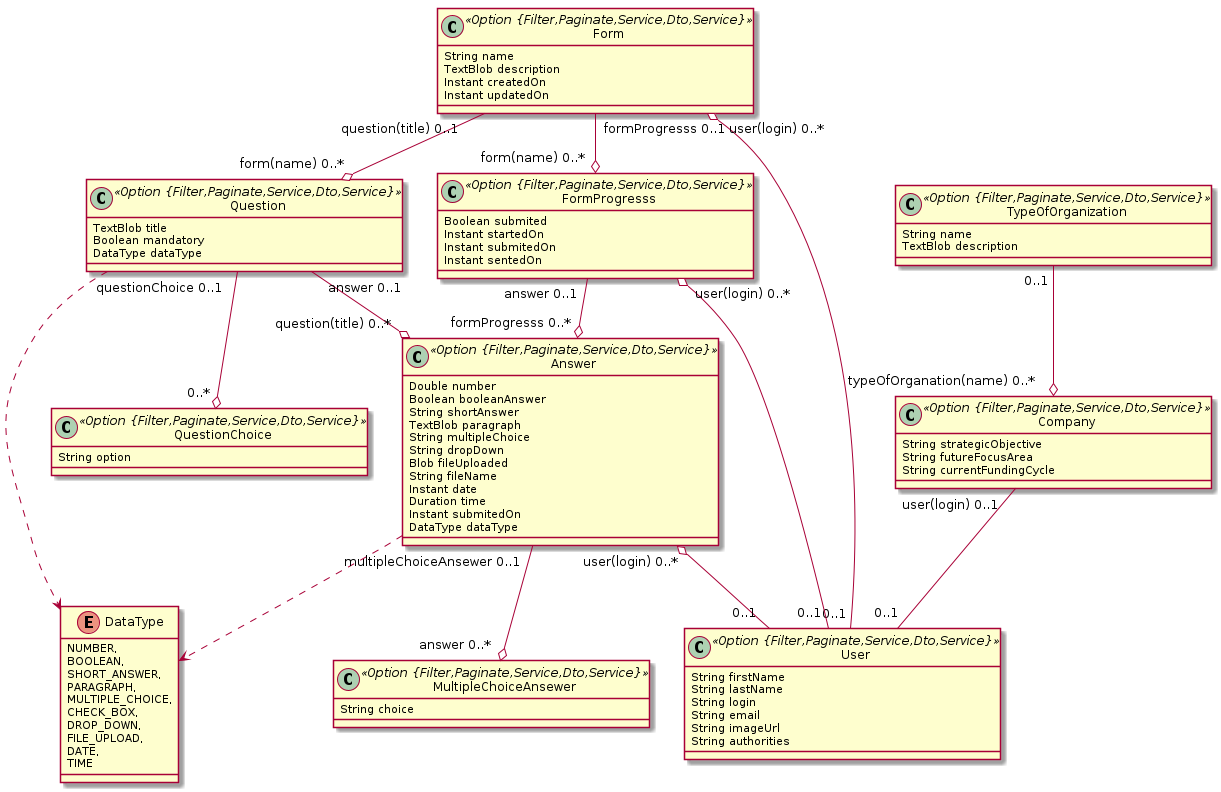

The diagram above was rendered by PlantUML. Its source (embedded in the PNG):
@startuml
	!pragma syntax class
	enum DataType {
		NUMBER, 
		BOOLEAN, 
		SHORT_ANSWER, 
		PARAGRAPH, 
		MULTIPLE_CHOICE, 
		CHECK_BOX, 
		DROP_DOWN, 
		FILE_UPLOAD, 
		DATE, 
		TIME 
	}
	class Form <<Option {Filter,Paginate,Service,Dto,Service}>> {
		String name
		TextBlob description
		Instant createdOn
		Instant updatedOn
	}
	class Question <<Option {Filter,Paginate,Service,Dto,Service}>> {
		TextBlob title
		Boolean mandatory
		DataType dataType
	}
	Question ..> DataType
	class QuestionChoice <<Option {Filter,Paginate,Service,Dto,Service}>> {
		String option
	}
	class FormProgresss <<Option {Filter,Paginate,Service,Dto,Service}>> {
		Boolean submited
		Instant startedOn
		Instant submitedOn
		Instant sentedOn
	}
	class Answer <<Option {Filter,Paginate,Service,Dto,Service}>> {
		Double number
		Boolean booleanAnswer
		String shortAnswer
		TextBlob paragraph
		String multipleChoice
		String dropDown
		Blob fileUploaded
		String fileName
		Instant date
		Duration time
		Instant submitedOn
		DataType dataType
	}
	Answer ..> DataType
	class MultipleChoiceAnsewer <<Option {Filter,Paginate,Service,Dto,Service}>> {
		String choice
	}
	class TypeOfOrganization <<Option {Filter,Paginate,Service,Dto,Service}>> {
		String name
		TextBlob description
	}
	class Company <<Option {Filter,Paginate,Service,Dto,Service}>> {
		String strategicObjective
		String futureFocusArea
		String currentFundingCycle
	}
	Form  "formProgresss 0..1 " --o "form(name) 0..* "  FormProgresss
	Form  "question(title) 0..1 " --o "form(name) 0..* "  Question
	Question  "questionChoice 0..1 " --o "0..* "  QuestionChoice
	Question  "answer 0..1 " --o "question(title) 0..* "  Answer
	FormProgresss  "answer 0..1 " --o "formProgresss 0..* "  Answer
	Answer  "multipleChoiceAnsewer 0..1 " --o "answer 0..* "  MultipleChoiceAnsewer
	TypeOfOrganization  "0..1 " --o "typeOfOrganation(name) 0..* "  Company
	Answer  "user(login) 0..* " o-- "0..1 "  User
	Form  "user(login) 0..* " o-- "0..1 "  User
	FormProgresss  "user(login) 0..* " o-- "0..1 "  User
	Company  "user(login) 0..1 " -- "0..1 "  User
	class User <<Option {Filter,Paginate,Service,Dto,Service}>> {
		String firstName
		String lastName
		String login
		String email
		String imageUrl
		String authorities
	}
@enduml